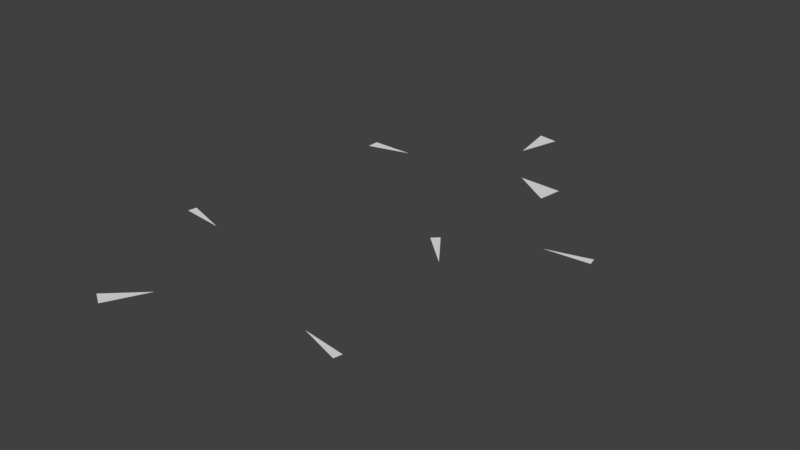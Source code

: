 # Source: checkpoints.blend  (saved by Blender 2.79.0; exported with 4.5.12 LTS)
import bpy
from mathutils import Matrix  # noqa: F401  (used for matrix-valued properties, if any)

bpy.ops.wm.read_factory_settings(use_empty=True)
scene = bpy.context.scene
scene.name = 'Scene'

# ---- collections
col_collection_1 = bpy.data.collections.new('Collection 1'); scene.collection.children.link(col_collection_1)

# ---- world
world_world = bpy.data.worlds.new('World'); scene.world = world_world
world_world.color = (0.05088, 0.05088, 0.05088)
world_world.use_sun_shadow = False
world_world.sun_shadow_jitter_overblur = 0.0
world_world.cycles.sampling_method = 'MANUAL'

# ---- meshes
me_cunurbspath = bpy.data.meshes.new('CUNurbsPath')
me_cunurbspath.from_pydata([(-0.03757, -0.04821, -4.657e-09), (0.05164, 0.1308, 4.657e-09), (-0.09857, -0.01103, -1.49e-08), (-0.3641, 0.6454, 1.863e-09), (-0.1653, 0.6241, -1.863e-09), (-0.3575, 0.6849, 1.863e-08), (-0.2384, 1.638, 7.451e-09), (-0.239, 1.694, 3.725e-09), (-0.03906, 1.69, -3.725e-09), (0.3122, 2.26, 2.678e-08), (0.403, 2.244, 1.304e-08), (0.349, 2.051, -1.304e-08), (0.7135, 1.788, 1.118e-08), (0.5138, 1.8, -1.118e-08), (0.6963, 1.677, 1.863e-08), (0.9497, 1.305, 8.382e-09), (1.147, 1.357, 3.725e-09), (1.154, 1.319, 7.451e-09), (0.5867, 1.126, 4.657e-09), (0.7047, 0.9642, 1.242e-09), (0.5565, 1.098, -3.725e-09), (0.8472, 0.2679, 0.0), (0.6491, 0.2955, 0.0), (0.8389, 0.2308, 1.863e-09)], [], [(1, 2, 0), (4, 5, 3), (13, 14, 12), (17, 16, 15), (22, 23, 21), (8, 7, 6), (11, 10, 9), (18, 20, 19)])
me_cunurbspath.polygons.foreach_set('use_smooth', [True] * 8)
_ca = me_cunurbspath.color_attributes.new('Col', 'BYTE_COLOR', 'CORNER')
_ca.data.foreach_set('color', [0.03071, 0.9301, 0.0, 1.0, 0.03071, 0.9301, 0.0, 1.0, 0.03071, 0.9301, 0.0, 1.0, 0.03071, 0.9301, 0.0, 1.0, 0.03071, 0.9301, 0.0, 1.0, 0.03071, 0.9301, 0.0, 1.0, 0.03071, 0.9301, 0.0, 1.0, 0.03071, 0.9301, 0.0, 1.0, 0.03071, 0.9301, 0.0, 1.0, 0.03071, 0.9301, 0.0, 1.0, 0.03071, 0.9301, 0.0, 1.0, 0.03071, 0.9301, 0.0, 1.0, 0.03071, 0.9301, 0.0, 1.0, 0.03071, 0.9301, 0.0, 1.0, 0.03071, 0.9301, 0.0, 1.0, 0.03071, 0.9301, 0.0, 1.0, 0.03071, 0.9301, 0.0, 1.0, 0.03071, 0.9301, 0.0, 1.0, 0.03071, 0.9301, 0.0, 1.0, 0.03071, 0.9301, 0.0, 1.0, 0.03071, 0.9301, 0.0, 1.0, 0.03071, 0.9301, 0.0, 1.0, 0.03071, 0.9301, 0.0, 1.0, 0.03071, 0.9301, 0.0, 1.0])
me_cunurbspath.use_remesh_preserve_volume = False
me_cunurbspath.use_remesh_preserve_attributes = False
me_cunurbspath.use_mirror_vertex_groups = False
me_cunurbspath.auto_texspace = False
me_cunurbspath.update()

# ---- objects
ob_nurbspath = bpy.data.objects.new('NurbsPath', me_cunurbspath)

# ---- transforms, parenting, visibility, modifiers, constraints
ob_nurbspath.location = (0.0, -1.474, 0.0)
ob_nurbspath.lineart.crease_threshold = 0.0

# ---- collection membership
col_collection_1.objects.link(ob_nurbspath)

# ---- scene / render settings (as saved in the file)
scene.frame_start = 1; scene.frame_end = 250; scene.frame_set(1)
scene.render.engine = 'BLENDER_EEVEE_NEXT'
scene.render.resolution_percentage = 50
scene.render.dither_intensity = 0.0
scene.cycles.use_denoising = False
scene.cycles.samples = 128
scene.cycles.sampling_pattern = 'TABULATED_SOBOL'
scene.cycles.use_adaptive_sampling = False
scene.cycles.use_light_tree = False
scene.cycles.blur_glossy = 0.0
scene.cycles.sample_clamp_indirect = 0.0
scene.view_settings.view_transform = 'Standard'
bpy.context.view_layer.update()

# ---- added for rendering (the .blend has no active camera and no usable light): camera, sun
cam_auto = bpy.data.cameras.new('AutoCamera')
cam_auto.lens = 50.0
cam_auto.sensor_width = 36.0
cam_auto.clip_end = 1000.0
ob_auto_camera = bpy.data.objects.new('AutoCamera', cam_auto)
scene.collection.objects.link(ob_auto_camera)
ob_auto_camera.location = (2.9505, -3.43536, 2.04463)
ob_auto_camera.rotation_euler = (1.09748, -7.21219e-08, 0.694738)
scene.camera = ob_auto_camera
light_auto_sun = bpy.data.lights.new('AutoSun', 'SUN')
light_auto_sun.energy = 3.0
light_auto_sun.angle = 0.0523599
ob_auto_sun = bpy.data.objects.new('AutoSun', light_auto_sun)
scene.collection.objects.link(ob_auto_sun)
ob_auto_sun.rotation_euler = (0.872665, 0.174533, 0.523599)
bpy.context.view_layer.update()
